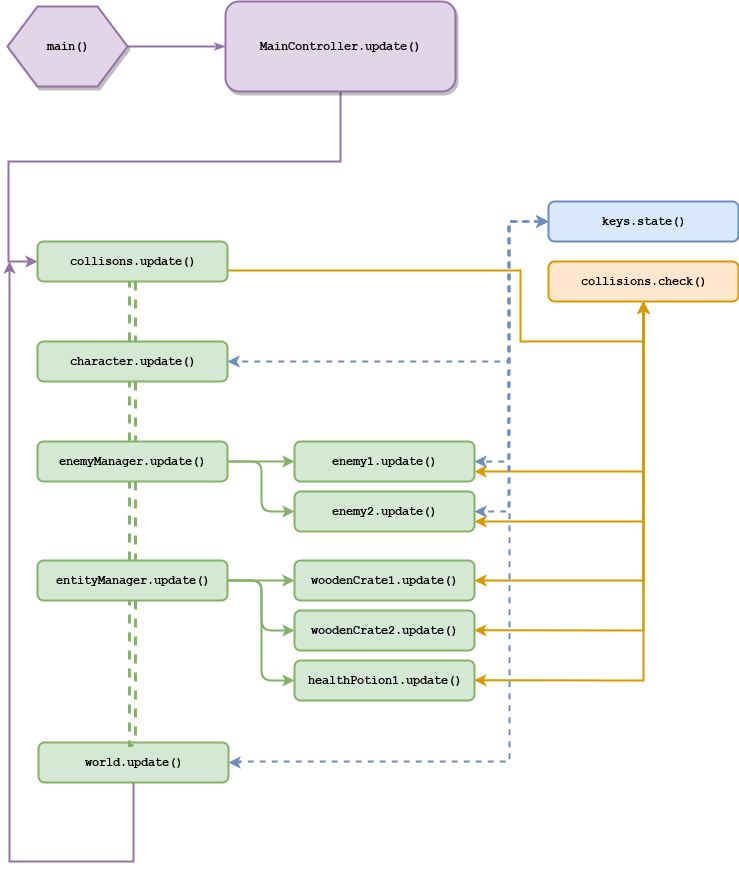

The diagram above was exported from draw.io. Its source (the exported page's mxGraphModel, read from the mxfile embedded in the PNG):
<mxGraphModel dx="1061" dy="838" grid="1" gridSize="10" guides="1" tooltips="1" connect="1" arrows="1" fold="1" page="1" pageScale="1" pageWidth="827" pageHeight="1169" background="#ffffff" math="0" shadow="0">
  <root>
    <mxCell id="0" />
    <mxCell id="1" parent="0" />
    <mxCell id="17ea667e15c223fc-28" style="edgeStyle=orthogonalEdgeStyle;rounded=1;html=1;labelBackgroundColor=none;startArrow=none;startFill=0;startSize=5;endArrow=classicThin;endFill=1;endSize=5;jettySize=auto;orthogonalLoop=1;strokeColor=#9673a6;strokeWidth=2;fontFamily=Courier New;fontSize=12;fontColor=#000000;fillColor=#e1d5e7;fontStyle=1" parent="1" source="17ea667e15c223fc-1" target="17ea667e15c223fc-2" edge="1">
      <mxGeometry relative="1" as="geometry" />
    </mxCell>
    <mxCell id="17ea667e15c223fc-1" value="main()" style="shape=hexagon;perimeter=hexagonPerimeter;whiteSpace=wrap;html=1;rounded=0;shadow=1;labelBackgroundColor=none;strokeColor=#9673a6;strokeWidth=2;fillColor=#e1d5e7;fontFamily=Courier New;fontSize=12;align=center;comic=0;fontStyle=1" parent="1" vertex="1">
      <mxGeometry x="58" y="105" width="120" height="80" as="geometry" />
    </mxCell>
    <mxCell id="l-PiFJI8jvyi0Y2xR5Jp-7" style="edgeStyle=orthogonalEdgeStyle;rounded=0;orthogonalLoop=1;jettySize=auto;html=1;entryX=0;entryY=0.5;entryDx=0;entryDy=0;fillColor=#e1d5e7;strokeColor=#9673a6;fontFamily=Courier New;fontSize=12;fontStyle=1;strokeWidth=2;" parent="1" source="17ea667e15c223fc-2" target="l-PiFJI8jvyi0Y2xR5Jp-1" edge="1">
      <mxGeometry relative="1" as="geometry">
        <Array as="points">
          <mxPoint x="391" y="260" />
          <mxPoint x="59" y="260" />
          <mxPoint x="59" y="360" />
        </Array>
      </mxGeometry>
    </mxCell>
    <mxCell id="17ea667e15c223fc-2" value="MainController.update()" style="rounded=1;whiteSpace=wrap;html=1;shadow=1;labelBackgroundColor=none;strokeColor=#9673a6;strokeWidth=2;fillColor=#e1d5e7;fontFamily=Courier New;fontSize=12;align=center;perimeterSpacing=0;glass=0;comic=0;fontStyle=1" parent="1" vertex="1">
      <mxGeometry x="276" y="100" width="230" height="90" as="geometry" />
    </mxCell>
    <mxCell id="x5zyHdRRgV3j4gh_iOIV-5" style="edgeStyle=orthogonalEdgeStyle;rounded=0;orthogonalLoop=1;jettySize=auto;html=1;exitX=1;exitY=0.5;exitDx=0;exitDy=0;entryX=0;entryY=0.5;entryDx=0;entryDy=0;dashed=1;startArrow=classic;startFill=1;fillColor=#dae8fc;strokeColor=#6c8ebf;fontFamily=Courier New;fontSize=12;fontStyle=1;strokeWidth=2;" parent="1" source="BjdNjirxKyzUZJbTBXUU-1" target="x5zyHdRRgV3j4gh_iOIV-3" edge="1">
      <mxGeometry relative="1" as="geometry">
        <Array as="points">
          <mxPoint x="290" y="861" />
          <mxPoint x="290" y="860" />
          <mxPoint x="560" y="860" />
          <mxPoint x="560" y="320" />
        </Array>
      </mxGeometry>
    </mxCell>
    <mxCell id="x5zyHdRRgV3j4gh_iOIV-33" style="edgeStyle=orthogonalEdgeStyle;shape=link;rounded=0;orthogonalLoop=1;jettySize=auto;html=1;exitX=0.5;exitY=1;exitDx=0;exitDy=0;entryX=0.5;entryY=0;entryDx=0;entryDy=0;startArrow=none;startFill=0;strokeWidth=3;dashed=1;fillColor=#d5e8d4;strokeColor=#82b366;fontFamily=Courier New;fontSize=12;fontStyle=1" parent="1" source="l-PiFJI8jvyi0Y2xR5Jp-1" target="l-PiFJI8jvyi0Y2xR5Jp-2" edge="1">
      <mxGeometry relative="1" as="geometry" />
    </mxCell>
    <mxCell id="x5zyHdRRgV3j4gh_iOIV-50" style="edgeStyle=orthogonalEdgeStyle;rounded=0;orthogonalLoop=1;jettySize=auto;html=1;exitX=1;exitY=0.75;exitDx=0;exitDy=0;entryX=0.5;entryY=1;entryDx=0;entryDy=0;startArrow=none;startFill=0;strokeColor=#d79b00;strokeWidth=2;fillColor=#ffe6cc;fontFamily=Courier New;fontSize=12;fontStyle=1" parent="1" source="l-PiFJI8jvyi0Y2xR5Jp-1" target="x5zyHdRRgV3j4gh_iOIV-42" edge="1">
      <mxGeometry relative="1" as="geometry">
        <Array as="points">
          <mxPoint x="278" y="369" />
          <mxPoint x="571" y="369" />
          <mxPoint x="571" y="440" />
          <mxPoint x="694" y="440" />
        </Array>
      </mxGeometry>
    </mxCell>
    <mxCell id="l-PiFJI8jvyi0Y2xR5Jp-1" value="collisons.update()" style="rounded=1;whiteSpace=wrap;html=1;shadow=0;labelBackgroundColor=none;strokeColor=#82b366;strokeWidth=2;fillColor=#d5e8d4;fontFamily=Courier New;fontSize=12;align=center;fontStyle=1" parent="1" vertex="1">
      <mxGeometry x="88" y="340" width="190" height="40" as="geometry" />
    </mxCell>
    <mxCell id="x5zyHdRRgV3j4gh_iOIV-34" style="edgeStyle=orthogonalEdgeStyle;shape=link;rounded=0;orthogonalLoop=1;jettySize=auto;html=1;exitX=0.5;exitY=1;exitDx=0;exitDy=0;entryX=0.5;entryY=0;entryDx=0;entryDy=0;startArrow=none;startFill=0;strokeWidth=3;dashed=1;fillColor=#d5e8d4;strokeColor=#82b366;fontFamily=Courier New;fontSize=12;fontStyle=1" parent="1" source="l-PiFJI8jvyi0Y2xR5Jp-2" target="l-PiFJI8jvyi0Y2xR5Jp-5" edge="1">
      <mxGeometry relative="1" as="geometry" />
    </mxCell>
    <mxCell id="l-PiFJI8jvyi0Y2xR5Jp-2" value="character.update()" style="rounded=1;whiteSpace=wrap;html=1;shadow=0;labelBackgroundColor=none;strokeColor=#82b366;strokeWidth=2;fillColor=#d5e8d4;fontFamily=Courier New;fontSize=12;align=center;fontStyle=1" parent="1" vertex="1">
      <mxGeometry x="88" y="440" width="190" height="40" as="geometry" />
    </mxCell>
    <mxCell id="x5zyHdRRgV3j4gh_iOIV-35" style="edgeStyle=orthogonalEdgeStyle;shape=link;rounded=0;orthogonalLoop=1;jettySize=auto;html=1;exitX=0.5;exitY=1;exitDx=0;exitDy=0;entryX=0.5;entryY=0;entryDx=0;entryDy=0;startArrow=none;startFill=0;strokeWidth=3;dashed=1;fillColor=#d5e8d4;strokeColor=#82b366;fontFamily=Courier New;fontSize=12;fontStyle=1" parent="1" source="l-PiFJI8jvyi0Y2xR5Jp-5" target="x5zyHdRRgV3j4gh_iOIV-12" edge="1">
      <mxGeometry relative="1" as="geometry" />
    </mxCell>
    <mxCell id="l-PiFJI8jvyi0Y2xR5Jp-5" value="enemyManager.update()" style="rounded=1;whiteSpace=wrap;html=1;shadow=0;labelBackgroundColor=none;strokeColor=#82b366;strokeWidth=2;fillColor=#d5e8d4;fontFamily=Courier New;fontSize=12;align=center;fontStyle=1" parent="1" vertex="1">
      <mxGeometry x="88" y="540" width="190" height="40" as="geometry" />
    </mxCell>
    <mxCell id="x5zyHdRRgV3j4gh_iOIV-49" style="edgeStyle=orthogonalEdgeStyle;rounded=0;orthogonalLoop=1;jettySize=auto;html=1;exitX=1;exitY=0.75;exitDx=0;exitDy=0;entryX=0.5;entryY=1;entryDx=0;entryDy=0;startArrow=classic;startFill=1;strokeColor=#d79b00;strokeWidth=2;fillColor=#ffe6cc;fontFamily=Courier New;fontSize=12;fontStyle=1" parent="1" source="l-PiFJI8jvyi0Y2xR5Jp-6" target="x5zyHdRRgV3j4gh_iOIV-42" edge="1">
      <mxGeometry relative="1" as="geometry" />
    </mxCell>
    <mxCell id="l-PiFJI8jvyi0Y2xR5Jp-6" value="enemy2.update()" style="rounded=1;whiteSpace=wrap;html=1;shadow=0;labelBackgroundColor=none;strokeColor=#82b366;strokeWidth=2;fillColor=#d5e8d4;fontFamily=Courier New;fontSize=12;align=center;fontStyle=1" parent="1" vertex="1">
      <mxGeometry x="345" y="590" width="180" height="40" as="geometry" />
    </mxCell>
    <mxCell id="x5zyHdRRgV3j4gh_iOIV-48" style="edgeStyle=orthogonalEdgeStyle;rounded=0;orthogonalLoop=1;jettySize=auto;html=1;exitX=1;exitY=0.75;exitDx=0;exitDy=0;entryX=0.5;entryY=1;entryDx=0;entryDy=0;startArrow=classic;startFill=1;strokeColor=#d79b00;strokeWidth=2;fillColor=#ffe6cc;fontFamily=Courier New;fontSize=12;fontStyle=1" parent="1" source="cTi5_ItDgd4lupSV9rsL-1" target="x5zyHdRRgV3j4gh_iOIV-42" edge="1">
      <mxGeometry relative="1" as="geometry" />
    </mxCell>
    <mxCell id="cTi5_ItDgd4lupSV9rsL-1" value="enemy1.update()" style="rounded=1;whiteSpace=wrap;html=1;shadow=0;labelBackgroundColor=none;strokeColor=#82b366;strokeWidth=2;fillColor=#d5e8d4;fontFamily=Courier New;fontSize=12;align=center;fontStyle=1" parent="1" vertex="1">
      <mxGeometry x="345" y="540" width="180" height="40" as="geometry" />
    </mxCell>
    <mxCell id="cTi5_ItDgd4lupSV9rsL-3" style="edgeStyle=orthogonalEdgeStyle;rounded=0;orthogonalLoop=1;jettySize=auto;html=1;entryX=0;entryY=0.5;entryDx=0;entryDy=0;exitX=1;exitY=0.5;exitDx=0;exitDy=0;fillColor=#d5e8d4;strokeColor=#82b366;fontFamily=Courier New;fontSize=12;fontStyle=1;strokeWidth=2;" parent="1" source="l-PiFJI8jvyi0Y2xR5Jp-5" target="cTi5_ItDgd4lupSV9rsL-1" edge="1">
      <mxGeometry relative="1" as="geometry">
        <mxPoint x="171.1428571428571" y="360" as="sourcePoint" />
        <mxPoint x="98" y="450.28571428571433" as="targetPoint" />
      </mxGeometry>
    </mxCell>
    <mxCell id="cTi5_ItDgd4lupSV9rsL-4" style="edgeStyle=orthogonalEdgeStyle;rounded=1;orthogonalLoop=1;jettySize=auto;html=1;entryX=0;entryY=0.5;entryDx=0;entryDy=0;exitX=1;exitY=0.5;exitDx=0;exitDy=0;fillColor=#d5e8d4;strokeColor=#82b366;fontFamily=Courier New;fontSize=12;fontStyle=1;strokeWidth=2;" parent="1" source="l-PiFJI8jvyi0Y2xR5Jp-5" target="l-PiFJI8jvyi0Y2xR5Jp-6" edge="1">
      <mxGeometry relative="1" as="geometry">
        <mxPoint x="308.2857142857142" y="570.2857142857143" as="sourcePoint" />
        <mxPoint x="358" y="570.2857142857143" as="targetPoint" />
      </mxGeometry>
    </mxCell>
    <mxCell id="BjdNjirxKyzUZJbTBXUU-1" value="world.update()" style="rounded=1;whiteSpace=wrap;html=1;shadow=0;labelBackgroundColor=none;strokeColor=#82b366;strokeWidth=2;fillColor=#d5e8d4;fontFamily=Courier New;fontSize=12;align=center;fontStyle=1" parent="1" vertex="1">
      <mxGeometry x="89" y="841" width="190" height="40" as="geometry" />
    </mxCell>
    <mxCell id="x5zyHdRRgV3j4gh_iOIV-6" style="edgeStyle=orthogonalEdgeStyle;rounded=0;orthogonalLoop=1;jettySize=auto;html=1;exitX=0;exitY=0.5;exitDx=0;exitDy=0;entryX=1;entryY=0.5;entryDx=0;entryDy=0;dashed=1;startArrow=classic;startFill=1;fillColor=#dae8fc;strokeColor=#6c8ebf;fontFamily=Courier New;fontSize=12;fontStyle=1;strokeWidth=2;" parent="1" source="x5zyHdRRgV3j4gh_iOIV-3" target="l-PiFJI8jvyi0Y2xR5Jp-2" edge="1">
      <mxGeometry relative="1" as="geometry">
        <Array as="points">
          <mxPoint x="560" y="320" />
          <mxPoint x="560" y="460" />
        </Array>
      </mxGeometry>
    </mxCell>
    <mxCell id="x5zyHdRRgV3j4gh_iOIV-7" style="edgeStyle=orthogonalEdgeStyle;rounded=0;orthogonalLoop=1;jettySize=auto;html=1;exitX=0;exitY=0.5;exitDx=0;exitDy=0;entryX=1;entryY=0.5;entryDx=0;entryDy=0;dashed=1;startArrow=classic;startFill=1;fillColor=#dae8fc;strokeColor=#6c8ebf;fontFamily=Courier New;fontSize=12;fontStyle=1;strokeWidth=2;" parent="1" source="x5zyHdRRgV3j4gh_iOIV-3" target="cTi5_ItDgd4lupSV9rsL-1" edge="1">
      <mxGeometry relative="1" as="geometry">
        <Array as="points">
          <mxPoint x="559" y="320" />
          <mxPoint x="559" y="560" />
        </Array>
      </mxGeometry>
    </mxCell>
    <mxCell id="x5zyHdRRgV3j4gh_iOIV-8" style="edgeStyle=orthogonalEdgeStyle;rounded=0;orthogonalLoop=1;jettySize=auto;html=1;exitX=0;exitY=0.5;exitDx=0;exitDy=0;entryX=1;entryY=0.5;entryDx=0;entryDy=0;dashed=1;startArrow=classic;startFill=1;fillColor=#dae8fc;strokeColor=#6c8ebf;fontFamily=Courier New;fontSize=12;fontStyle=1;strokeWidth=2;" parent="1" source="x5zyHdRRgV3j4gh_iOIV-3" target="l-PiFJI8jvyi0Y2xR5Jp-6" edge="1">
      <mxGeometry relative="1" as="geometry">
        <Array as="points">
          <mxPoint x="559" y="320" />
          <mxPoint x="559" y="610" />
        </Array>
      </mxGeometry>
    </mxCell>
    <mxCell id="x5zyHdRRgV3j4gh_iOIV-3" value="keys.state()" style="rounded=1;whiteSpace=wrap;html=1;shadow=0;labelBackgroundColor=none;strokeColor=#6c8ebf;strokeWidth=2;fillColor=#dae8fc;fontFamily=Courier New;fontSize=12;align=center;fontStyle=1" parent="1" vertex="1">
      <mxGeometry x="599" y="300" width="190" height="40" as="geometry" />
    </mxCell>
    <mxCell id="x5zyHdRRgV3j4gh_iOIV-36" style="edgeStyle=orthogonalEdgeStyle;shape=link;rounded=0;orthogonalLoop=1;jettySize=auto;html=1;exitX=0.5;exitY=1;exitDx=0;exitDy=0;entryX=0.5;entryY=0;entryDx=0;entryDy=0;startArrow=none;startFill=0;strokeWidth=3;strokeColor=#82b366;dashed=1;fillColor=#d5e8d4;fontFamily=Courier New;fontSize=12;fontStyle=1" parent="1" source="x5zyHdRRgV3j4gh_iOIV-12" target="BjdNjirxKyzUZJbTBXUU-1" edge="1">
      <mxGeometry relative="1" as="geometry">
        <Array as="points">
          <mxPoint x="183" y="770" />
          <mxPoint x="183" y="770" />
        </Array>
      </mxGeometry>
    </mxCell>
    <mxCell id="x5zyHdRRgV3j4gh_iOIV-41" style="edgeStyle=orthogonalEdgeStyle;rounded=1;orthogonalLoop=1;jettySize=auto;html=1;exitX=1;exitY=0.5;exitDx=0;exitDy=0;entryX=0;entryY=0.5;entryDx=0;entryDy=0;startArrow=none;startFill=0;strokeColor=#82b366;strokeWidth=2;fillColor=#d5e8d4;fontFamily=Courier New;fontSize=12;fontStyle=1" parent="1" source="x5zyHdRRgV3j4gh_iOIV-12" target="x5zyHdRRgV3j4gh_iOIV-27" edge="1">
      <mxGeometry relative="1" as="geometry" />
    </mxCell>
    <mxCell id="x5zyHdRRgV3j4gh_iOIV-12" value="entityManager.update()" style="rounded=1;whiteSpace=wrap;html=1;shadow=0;labelBackgroundColor=none;strokeColor=#82b366;strokeWidth=2;fillColor=#d5e8d4;fontFamily=Courier New;fontSize=12;align=center;fontStyle=1" parent="1" vertex="1">
      <mxGeometry x="88" y="659" width="190" height="40" as="geometry" />
    </mxCell>
    <mxCell id="x5zyHdRRgV3j4gh_iOIV-13" value="woodenCrate2.update()" style="rounded=1;whiteSpace=wrap;html=1;shadow=0;labelBackgroundColor=none;strokeColor=#82b366;strokeWidth=2;fillColor=#d5e8d4;fontFamily=Courier New;fontSize=12;align=center;fontStyle=1" parent="1" vertex="1">
      <mxGeometry x="345" y="709" width="180" height="40" as="geometry" />
    </mxCell>
    <mxCell id="x5zyHdRRgV3j4gh_iOIV-14" value="woodenCrate1.update()" style="rounded=1;whiteSpace=wrap;html=1;shadow=0;labelBackgroundColor=none;strokeColor=#82b366;strokeWidth=2;fillColor=#d5e8d4;fontFamily=Courier New;fontSize=12;align=center;fontStyle=1" parent="1" vertex="1">
      <mxGeometry x="345" y="659" width="180" height="40" as="geometry" />
    </mxCell>
    <mxCell id="x5zyHdRRgV3j4gh_iOIV-15" style="edgeStyle=orthogonalEdgeStyle;rounded=0;orthogonalLoop=1;jettySize=auto;html=1;entryX=0;entryY=0.5;entryDx=0;entryDy=0;exitX=1;exitY=0.5;exitDx=0;exitDy=0;fillColor=#d5e8d4;strokeColor=#82b366;fontFamily=Courier New;fontSize=12;fontStyle=1;strokeWidth=2;" parent="1" source="x5zyHdRRgV3j4gh_iOIV-12" target="x5zyHdRRgV3j4gh_iOIV-14" edge="1">
      <mxGeometry relative="1" as="geometry">
        <mxPoint x="171.1428571428571" y="479" as="sourcePoint" />
        <mxPoint x="98" y="569.2857142857143" as="targetPoint" />
      </mxGeometry>
    </mxCell>
    <mxCell id="x5zyHdRRgV3j4gh_iOIV-16" style="edgeStyle=orthogonalEdgeStyle;rounded=1;orthogonalLoop=1;jettySize=auto;html=1;entryX=0;entryY=0.5;entryDx=0;entryDy=0;exitX=1;exitY=0.5;exitDx=0;exitDy=0;fillColor=#d5e8d4;strokeColor=#82b366;fontFamily=Courier New;fontSize=12;fontStyle=1;strokeWidth=2;" parent="1" source="x5zyHdRRgV3j4gh_iOIV-12" target="x5zyHdRRgV3j4gh_iOIV-13" edge="1">
      <mxGeometry relative="1" as="geometry">
        <mxPoint x="308.2857142857142" y="689.2857142857143" as="sourcePoint" />
        <mxPoint x="358" y="689.2857142857143" as="targetPoint" />
      </mxGeometry>
    </mxCell>
    <mxCell id="x5zyHdRRgV3j4gh_iOIV-27" value="healthPotion1.update()" style="rounded=1;whiteSpace=wrap;html=1;shadow=0;labelBackgroundColor=none;strokeColor=#82b366;strokeWidth=2;fillColor=#d5e8d4;fontFamily=Courier New;fontSize=12;align=center;fontStyle=1" parent="1" vertex="1">
      <mxGeometry x="345" y="759" width="180" height="40" as="geometry" />
    </mxCell>
    <mxCell id="x5zyHdRRgV3j4gh_iOIV-42" value="collisions.check()" style="rounded=1;whiteSpace=wrap;html=1;shadow=0;labelBackgroundColor=none;strokeColor=#d79b00;strokeWidth=2;fillColor=#ffe6cc;fontFamily=Courier New;fontSize=12;align=center;fontStyle=1" parent="1" vertex="1">
      <mxGeometry x="599" y="360" width="190" height="40" as="geometry" />
    </mxCell>
    <mxCell id="29vOM_hlNf3LB4YI1bzm-1" style="edgeStyle=orthogonalEdgeStyle;rounded=0;orthogonalLoop=1;jettySize=auto;html=1;fillColor=#e1d5e7;strokeColor=#9673a6;fontFamily=Courier New;fontSize=12;fontStyle=1;strokeWidth=2;" parent="1" edge="1">
      <mxGeometry relative="1" as="geometry">
        <Array as="points">
          <mxPoint x="184" y="960" />
          <mxPoint x="60" y="960" />
        </Array>
        <mxPoint x="184" y="881" as="sourcePoint" />
        <mxPoint x="60" y="360" as="targetPoint" />
      </mxGeometry>
    </mxCell>
    <mxCell id="29vOM_hlNf3LB4YI1bzm-2" style="edgeStyle=orthogonalEdgeStyle;rounded=0;orthogonalLoop=1;jettySize=auto;html=1;exitX=1;exitY=0.5;exitDx=0;exitDy=0;startArrow=classic;startFill=1;strokeColor=#d79b00;strokeWidth=2;fillColor=#ffe6cc;fontFamily=Courier New;fontSize=12;fontStyle=1;entryX=0.5;entryY=1;entryDx=0;entryDy=0;" parent="1" source="x5zyHdRRgV3j4gh_iOIV-14" target="x5zyHdRRgV3j4gh_iOIV-42" edge="1">
      <mxGeometry relative="1" as="geometry">
        <mxPoint x="514.5714285714289" y="679.0714285714287" as="sourcePoint" />
        <mxPoint x="690" y="400" as="targetPoint" />
      </mxGeometry>
    </mxCell>
    <mxCell id="29vOM_hlNf3LB4YI1bzm-3" style="edgeStyle=orthogonalEdgeStyle;rounded=0;orthogonalLoop=1;jettySize=auto;html=1;exitX=1;exitY=0.5;exitDx=0;exitDy=0;startArrow=classic;startFill=1;strokeColor=#d79b00;strokeWidth=2;fillColor=#ffe6cc;fontFamily=Courier New;fontSize=12;fontStyle=1;entryX=0.5;entryY=1;entryDx=0;entryDy=0;" parent="1" target="x5zyHdRRgV3j4gh_iOIV-42" edge="1">
      <mxGeometry relative="1" as="geometry">
        <mxPoint x="524.7857142857142" y="728.7857142857142" as="sourcePoint" />
        <mxPoint x="693" y="400" as="targetPoint" />
      </mxGeometry>
    </mxCell>
    <mxCell id="29vOM_hlNf3LB4YI1bzm-4" style="edgeStyle=orthogonalEdgeStyle;rounded=0;orthogonalLoop=1;jettySize=auto;html=1;exitX=1;exitY=0.5;exitDx=0;exitDy=0;startArrow=classic;startFill=1;strokeColor=#d79b00;strokeWidth=2;fillColor=#ffe6cc;fontFamily=Courier New;fontSize=12;fontStyle=1;entryX=0.5;entryY=1;entryDx=0;entryDy=0;" parent="1" target="x5zyHdRRgV3j4gh_iOIV-42" edge="1">
      <mxGeometry relative="1" as="geometry">
        <mxPoint x="524.7857142857142" y="778.7857142857142" as="sourcePoint" />
        <mxPoint x="693.3571428571429" y="499.3571428571429" as="targetPoint" />
      </mxGeometry>
    </mxCell>
  </root>
</mxGraphModel>